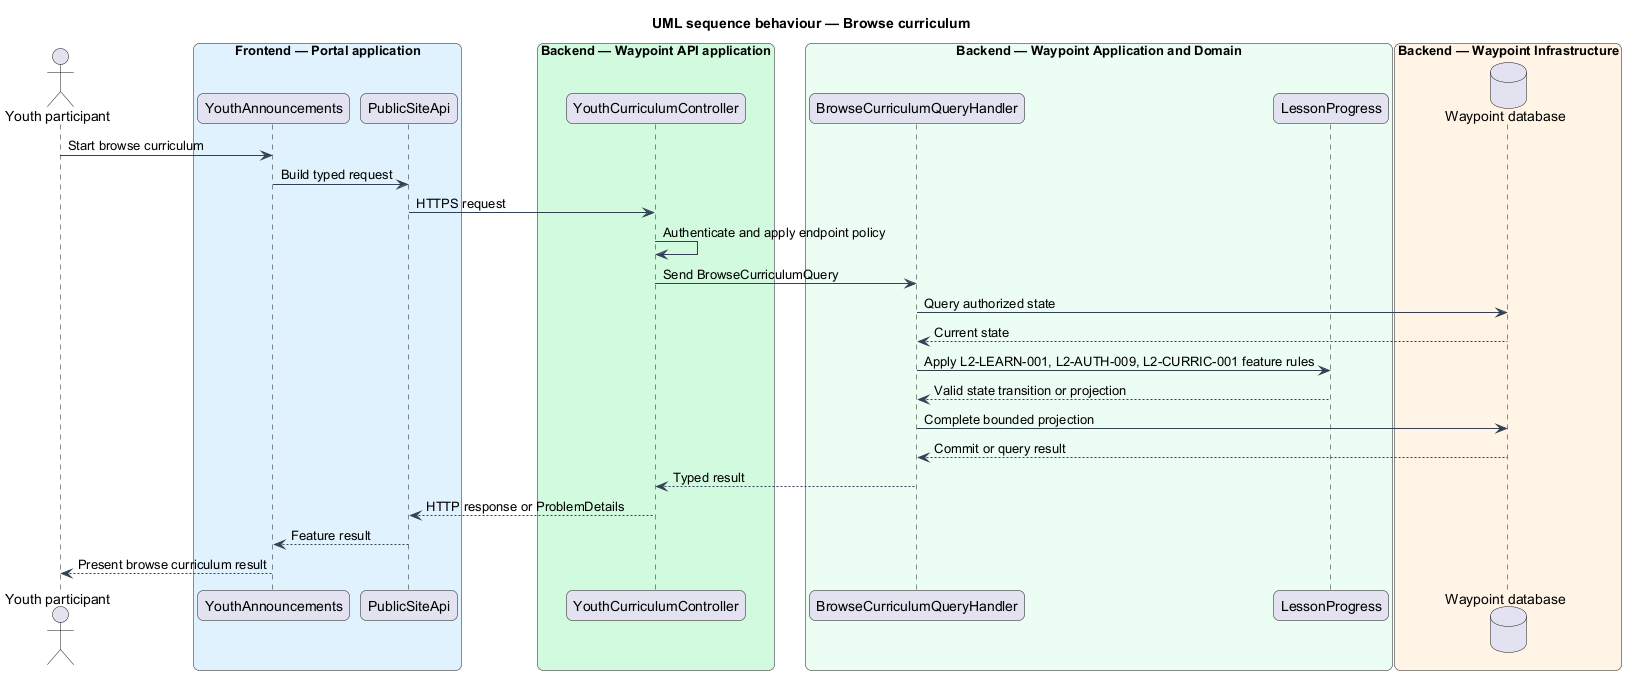

The diagram above was rendered by PlantUML. Its source (embedded in the PNG):
@startuml

title UML sequence behaviour — Browse curriculum
skinparam backgroundColor #FFFFFF
skinparam shadowing false
skinparam roundcorner 12
skinparam defaultFontName Arial
skinparam ArrowColor #344054
skinparam rectangle {
  BorderColor #344054
  FontColor #101828
}
skinparam package {
  BorderColor #667085
  FontColor #101828
  BackgroundColor #F9FAFB
}
actor "Youth participant" as actor
box "Frontend — Portal application" #E0F2FE
  participant "YouthAnnouncements" as page
  participant "PublicSiteApi" as client
end box
box "Backend — Waypoint API application" #D1FADF
  participant "YouthCurriculumController" as controller
end box
box "Backend — Waypoint Application and Domain" #ECFDF3
  participant "BrowseCurriculumQueryHandler" as handler
  participant "LessonProgress" as entity
end box
box "Backend — Waypoint Infrastructure" #FFF4E5
  database "Waypoint database" as db
end box
actor -> page : Start browse curriculum
page -> client : Build typed request
client -> controller : HTTPS request
controller -> controller : Authenticate and apply endpoint policy
controller -> handler : Send BrowseCurriculumQuery
handler -> db : Query authorized state
db --> handler : Current state
handler -> entity : Apply L2-LEARN-001, L2-AUTH-009, L2-CURRIC-001 feature rules
entity --> handler : Valid state transition or projection
handler -> db : Complete bounded projection
db --> handler : Commit or query result
handler --> controller : Typed result
controller --> client : HTTP response or ProblemDetails
client --> page : Feature result
page --> actor : Present browse curriculum result
@enduml